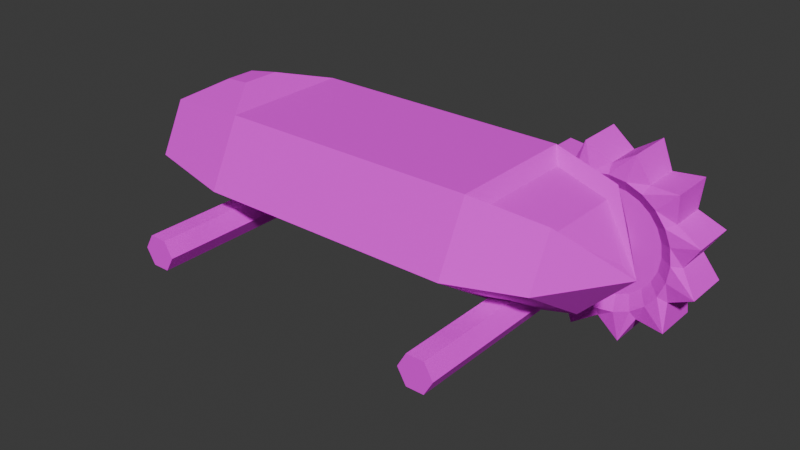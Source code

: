 # Source: bot.blend  (saved by Blender 4.1.24; exported with 4.5.12 LTS)
import bpy
from mathutils import Matrix  # noqa: F401  (used for matrix-valued properties, if any)

bpy.ops.wm.read_factory_settings(use_empty=True)
scene = bpy.context.scene
scene.name = 'Scene'

# ---- collections
col_collection = bpy.data.collections.new('Collection'); scene.collection.children.link(col_collection)

# ---- images (referenced by path relative to the original .blend; pixels are not part of the script)
import os
ASSET_DIR = os.environ.get("B2B_ASSET_DIR", "")  # directory of the original .blend (textures are referenced by path, not embedded)
HERE = os.path.dirname(os.path.abspath(__file__))  # packed textures are extracted next to this script under _unpacked/

def load_image(name, relpath, width, height, colorspace="sRGB"):
    """Load a texture the original file referenced (path relative to the .blend, or extracted next to this script)."""
    p = next((c for c in (os.path.join(HERE, relpath), os.path.join(ASSET_DIR, relpath)) if relpath and os.path.exists(c)), "")
    if p:
        img = bpy.data.images.load(p, check_existing=True)
        img.name = name
    else:  # same state as the original file: an image datablock whose file is absent (Cycles renders it pink)
        img = bpy.data.images.new(name, width, height)
        img.source = "FILE"
        img.filepath = "//" + (relpath or name)
    img.colorspace_settings.name = colorspace
    return img
img_bots_colormap_png = load_image('Bots-Colormap.png', 'Bots-Colormap.png', 1024, 1024, 'sRGB')

# ---- materials (node trees are filled in below, after node groups)
mat_material_001 = bpy.data.materials.new('Material.001')
mat_material_001.use_transparent_shadow = False

# ---- material node trees
mat_material_001.use_nodes = True; mat_material_001.node_tree.nodes.clear()
_N = mat_material_001.node_tree.nodes; _L = mat_material_001.node_tree.links
n0 = _N.new('ShaderNodeBsdfPrincipled'); n0.name = 'Principled BSDF'; n0.location = (10, 300)
n0.inputs[2].default_value = 1.0
n1 = _N.new('ShaderNodeOutputMaterial'); n1.name = 'Material Output'; n1.location = (300, 300)
n2 = _N.new('ShaderNodeTexImage'); n2.name = 'Image Texture'; n2.location = (-280, 280)
n2.image = img_bots_colormap_png
n2.interpolation = 'Cubic'
_L.new(n0.outputs[0], n1.inputs[0])
_L.new(n2.outputs[0], n0.inputs[0])
n1.is_active_output = True

# ---- world
world_world = bpy.data.worlds.new('World'); scene.world = world_world
world_world.use_nodes = True; world_world.node_tree.nodes.clear()
_N = world_world.node_tree.nodes; _L = world_world.node_tree.links
n0 = _N.new('ShaderNodeOutputWorld'); n0.name = 'World Output'; n0.location = (300, 300)
n1 = _N.new('ShaderNodeBackground'); n1.name = 'Background'; n1.location = (10, 300)
n1.inputs[0].default_value = (0.05088, 0.05088, 0.05088, 1.0)
_L.new(n1.outputs[0], n0.inputs[0])
n0.is_active_output = True
world_world.color = (0.05088, 0.05088, 0.05088)
world_world.use_sun_shadow = False
world_world.sun_shadow_jitter_overblur = 0.0

# ---- meshes
me_plane = bpy.data.meshes.new('Plane')
me_plane.from_pydata([(-1.125, 1.0, 2.036), (1.0, 1.0, 2.036), (-1.125, -1.0, 2.036), (1.0, -1.0, 2.036), (-1.125, 1.5, 1.036), (1.0, 1.5, 1.036), (-1.125, -1.5, 1.036), (1.0, -1.5, 1.036), (-1.125, -1.893e-07, 0.03636), (1.0, -1.893e-07, 0.03636), (1.25, -3.829e-08, 1.036), (0.65, 1.3, 2.276), (0.65, -1.3, 2.276), (0.65, 1.95, 0.9764), (0.65, -1.95, 0.9764), (0.65, -2.425e-07, -0.3236), (-0.65, -1.3, 2.276), (-0.65, -1.95, 0.9764), (-0.65, -2.425e-07, -0.3236), (-0.65, 1.3, 2.276), (-0.65, 1.95, 0.9764), (-1.25, -3.829e-08, 1.036), (0.8375, 3.0, -7.451e-09), (0.8375, -3.0, -7.451e-09), (0.7938, 3.0, -0.3031), (0.7937, -3.0, -0.3031), (0.7063, 3.0, -0.3031), (0.7063, -3.0, -0.3031), (0.6625, 3.0, -6.706e-08), (0.6625, -3.0, -6.706e-08), (0.7063, 3.0, 0.3031), (0.7062, -3.0, 0.3031), (0.7938, 3.0, 0.3031), (0.7937, -3.0, 0.3031), (-0.6625, 3.0, -7.451e-09), (-0.6625, -3.0, -7.451e-09), (-0.7062, 3.0, -0.3031), (-0.7063, -3.0, -0.3031), (-0.7937, 3.0, -0.3031), (-0.7937, -3.0, -0.3031), (-0.8375, 3.0, -6.706e-08), (-0.8375, -3.0, -6.706e-08), (-0.7937, 3.0, 0.3031), (-0.7938, -3.0, 0.3031), (-0.7062, 3.0, 0.3031), (-0.7063, -3.0, 0.3031), (0.702, 1.04, 2.008), (0.982, 0.8, 1.816), (0.982, -0.8, 1.816), (1.182, -1.633e-08, 1.216), (0.702, -1.04, 2.008), (-0.9619, -0.3, 2.42), (-0.9619, 0.3, 2.42), (-0.8194, -0.39, 2.492), (-0.8194, 0.39, 2.492)], [], [(3, 48, 50, 12), (19, 20, 4, 0), (12, 14, 7, 3), (14, 15, 9, 7), (13, 5, 9, 15), (5, 10, 9), (5, 1, 10), (7, 10, 3), (11, 46, 47, 1), (9, 10, 7), (20, 13, 15, 18), (17, 18, 15, 14), (16, 17, 14, 12), (1, 5, 13, 11), (19, 16, 12, 11), (19, 54, 53, 16), (2, 6, 17, 16), (6, 8, 18, 17), (4, 20, 18, 8), (11, 13, 20, 19), (6, 21, 8), (8, 21, 4), (4, 21, 0), (0, 21, 2), (6, 2, 21), (22, 23, 25, 24), (24, 25, 27, 26), (26, 27, 29, 28), (28, 29, 31, 30), (25, 23, 33, 31, 29, 27), (30, 31, 33, 32), (32, 33, 23, 22), (22, 24, 26, 28, 30, 32), (34, 35, 37, 36), (36, 37, 39, 38), (38, 39, 41, 40), (40, 41, 43, 42), (37, 35, 45, 43, 41, 39), (42, 43, 45, 44), (44, 45, 35, 34), (34, 36, 38, 40, 42, 44), (46, 50, 48, 47), (48, 49, 47), (1, 47, 49, 10), (12, 50, 46, 11), (10, 49, 48, 3), (52, 51, 53, 54), (2, 51, 52, 0), (0, 52, 54, 19), (16, 53, 51, 2)])
_uv = me_plane.uv_layers.new(name='UVMap')
_uv.uv.foreach_set('vector', [0.5439, 0.8254, 0.5439, 0.8254, 0.4839, 0.8254, 0.4839, 0.8254, 0.8054, 0.8577, 0.8054, 0.8577, 0.7754, 0.8577, 0.7754, 0.8577, 0.4819, 0.5949, 0.4819, 0.5949, 0.542, 0.5949, 0.542, 0.5949, 0.437, 0.8703, 0.437, 0.8703, 0.497, 0.8703, 0.497, 0.8703, 0.437, 0.7502, 0.497, 0.7502, 0.497, 0.8703, 0.437, 0.8703, 0.497, 0.7502, 0.497, 0.8103, 0.497, 0.8703, 0.542, 0.4749, 0.542, 0.4749, 0.542, 0.5349, 0.542, 0.5949, 0.542, 0.5349, 0.542, 0.5949, 0.4839, 0.7053, 0.4839, 0.7053, 0.5439, 0.7053, 0.5439, 0.7053, 0.497, 0.8703, 0.497, 0.8103, 0.497, 0.8703, 0.407, 0.7502, 0.437, 0.7502, 0.437, 0.8703, 0.407, 0.8703, 0.407, 0.8703, 0.407, 0.8703, 0.437, 0.8703, 0.437, 0.8703, 0.4519, 0.5949, 0.4519, 0.5949, 0.4819, 0.5949, 0.4819, 0.5949, 0.542, 0.4749, 0.542, 0.4749, 0.4819, 0.4749, 0.4819, 0.4749, 0.5008, 0.7639, 0.5008, 0.884, 0.5308, 0.884, 0.5308, 0.7639, 0.5008, 0.7639, 0.5008, 0.7639, 0.5008, 0.884, 0.5008, 0.884, 0.8145, 0.8957, 0.8145, 0.8957, 0.8445, 0.8957, 0.8445, 0.8957, 0.7813, 0.8957, 0.7813, 0.8957, 0.8113, 0.8957, 0.8113, 0.8957, 0.7813, 0.7756, 0.8113, 0.7756, 0.8113, 0.8957, 0.7813, 0.8957, 0.4819, 0.4749, 0.4819, 0.4749, 0.4519, 0.4749, 0.4519, 0.4749, 0.377, 0.8703, 0.377, 0.7502, 0.377, 0.8703, 0.377, 0.8703, 0.377, 0.7502, 0.377, 0.7502, 0.4239, 0.8303, 0.4239, 0.8303, 0.4239, 0.8303, 0.5079, 0.7854, 0.5079, 0.7854, 0.5079, 0.9054, 0.4239, 0.9504, 0.4239, 0.9504, 0.4239, 0.8303, 0.4039, 0.4916, 0.4939, 0.4916, 0.4939, 0.5216, 0.4039, 0.5216, 0.3941, 0.42, 0.4841, 0.42, 0.4841, 0.45, 0.3941, 0.45, 0.3941, 0.45, 0.4841, 0.45, 0.4841, 0.48, 0.3941, 0.48, 0.3941, 0.48, 0.4841, 0.48, 0.4841, 0.5101, 0.3941, 0.5101, 0.4324, 0.4923, 0.4324, 0.5211, 0.4074, 0.5356, 0.3825, 0.5211, 0.3825, 0.4923, 0.4074, 0.4779, 0.3941, 0.5101, 0.4841, 0.5101, 0.4841, 0.5401, 0.3941, 0.5401, 0.3941, 0.5401, 0.4841, 0.5401, 0.4841, 0.5701, 0.3941, 0.5701, 0.4325, 0.5211, 0.4574, 0.5356, 0.4824, 0.5211, 0.4824, 0.4923, 0.4574, 0.4779, 0.4325, 0.4923, 0.4843, 0.39, 0.5743, 0.39, 0.5743, 0.42, 0.4843, 0.42, 0.4843, 0.42, 0.5743, 0.42, 0.5743, 0.45, 0.4843, 0.45, 0.4843, 0.45, 0.5743, 0.45, 0.5743, 0.48, 0.4843, 0.48, 0.4843, 0.48, 0.5743, 0.48, 0.5743, 0.5101, 0.4843, 0.5101, 0.5324, 0.4923, 0.5324, 0.5211, 0.5074, 0.5356, 0.4825, 0.5211, 0.4825, 0.4923, 0.5074, 0.4779, 0.4843, 0.5101, 0.5743, 0.5101, 0.5743, 0.5401, 0.4843, 0.5401, 0.4843, 0.5401, 0.5743, 0.5401, 0.5743, 0.5701, 0.4843, 0.5701, 0.5325, 0.5211, 0.5574, 0.5356, 0.5824, 0.5211, 0.5824, 0.4923, 0.5574, 0.4779, 0.5325, 0.4923, 0.1426, 0.7516, 0.1426, 0.8717, 0.2026, 0.8717, 0.2026, 0.7516, 0.2026, 0.8717, 0.2026, 0.8117, 0.2026, 0.7516, 0.5439, 0.7053, 0.5439, 0.7053, 0.5439, 0.7653, 0.5439, 0.7653, 0.4839, 0.8254, 0.4839, 0.8254, 0.4839, 0.7053, 0.4839, 0.7053, 0.5439, 0.7653, 0.5439, 0.7653, 0.5439, 0.8254, 0.5439, 0.8254, 0.1015, 0.7502, 0.1015, 0.9755, 0.2515, 0.9755, 0.2515, 0.7502, 0.5079, 0.9054, 0.5079, 0.9054, 0.5079, 0.7854, 0.5079, 0.7854, 0.8106, 0.7698, 0.8106, 0.7698, 0.8406, 0.7698, 0.8406, 0.7698, 0.8406, 0.8898, 0.8406, 0.8898, 0.8106, 0.8898, 0.8106, 0.8898])
me_plane.materials.append(mat_material_001)
me_plane.update()
me_cylinder_001 = bpy.data.meshes.new('Cylinder.001')
me_cylinder_001.from_pydata([(9.537e-08, 1.6, -0.4), (9.537e-08, 1.6, 0.4), (0.5176, 1.932, -0.5), (0.5176, 1.932, 0.5), (0.8, 1.386, -0.4), (0.8, 1.386, 0.4), (1.414, 1.414, -0.5), (1.414, 1.414, 0.5), (1.386, 0.8, -0.4), (1.386, 0.8, 0.4), (1.932, 0.5176, -0.5), (1.932, 0.5176, 0.5), (1.6, -1.987e-09, -0.4), (1.6, -1.987e-09, 0.4), (1.932, -0.5176, -0.5), (1.932, -0.5176, 0.5), (1.386, -0.8, -0.4), (1.386, -0.8, 0.4), (1.414, -1.414, -0.5), (1.414, -1.414, 0.5), (0.8, -1.386, -0.4), (0.8, -1.386, 0.4), (0.5176, -1.932, -0.5), (0.5176, -1.932, 0.5), (9.537e-08, -1.6, -0.4), (9.537e-08, -1.6, 0.4), (-0.5176, -1.932, -0.5), (-0.5176, -1.932, 0.5), (-0.8, -1.386, -0.4), (-0.8, -1.386, 0.4), (-1.414, -1.414, -0.5), (-1.414, -1.414, 0.5), (-1.386, -0.8, -0.4), (-1.386, -0.8, 0.4), (-1.932, -0.5176, -0.5), (-1.932, -0.5176, 0.5), (-1.6, -1.987e-09, -0.4), (-1.6, -1.987e-09, 0.4), (-1.932, 0.5176, -0.5), (-1.932, 0.5176, 0.5), (-1.386, 0.8, -0.4), (-1.386, 0.8, 0.4), (-1.414, 1.414, -0.5), (-1.414, 1.414, 0.5), (-0.8, 1.386, -0.4), (-0.8, 1.386, 0.4), (-0.5176, 1.932, -0.5), (-0.5176, 1.932, 0.5), (0.0, 1.4, -0.5), (0.3623, 1.352, -0.5), (0.7, 1.212, -0.5), (0.9899, 0.9899, -0.5), (1.212, 0.7, -0.5), (1.352, 0.3623, -0.5), (1.4, -1.699e-08, -0.5), (1.352, -0.3623, -0.5), (1.212, -0.7, -0.5), (0.9899, -0.9899, -0.5), (0.7, -1.212, -0.5), (0.3623, -1.352, -0.5), (0.0, -1.4, -0.5), (-0.3623, -1.352, -0.5), (-0.7, -1.212, -0.5), (-0.9899, -0.9899, -0.5), (-1.212, -0.7, -0.5), (-1.352, -0.3623, -0.5), (-1.4, -1.699e-08, -0.5), (-1.352, 0.3623, -0.5), (-1.212, 0.7, -0.5), (-0.9899, 0.9899, -0.5), (-0.7, 1.212, -0.5), (-0.3623, 1.352, -0.5), (0.0, 1.12, -0.3), (0.2899, 1.082, -0.3), (0.56, 0.9699, -0.3), (0.792, 0.792, -0.3), (0.9699, 0.56, -0.3), (1.082, 0.2899, -0.3), (1.12, -1.121e-08, -0.3), (1.082, -0.2899, -0.3), (0.9699, -0.56, -0.3), (0.792, -0.792, -0.3), (0.56, -0.9699, -0.3), (0.2899, -1.082, -0.3), (0.0, -1.12, -0.3), (-0.2899, -1.082, -0.3), (-0.56, -0.9699, -0.3), (-0.792, -0.792, -0.3), (-0.9699, -0.56, -0.3), (-1.082, -0.2899, -0.3), (-1.12, -1.121e-08, -0.3), (-1.082, 0.2899, -0.3), (-0.9699, 0.56, -0.3), (-0.792, 0.792, -0.3), (-0.56, 0.9699, -0.3), (-0.2899, 1.082, -0.3), (0.3623, 1.352, 0.5), (0.0, 1.4, 0.5), (0.7, 1.212, 0.5), (0.9899, 0.9899, 0.5), (1.212, 0.7, 0.5), (1.352, 0.3623, 0.5), (1.4, -3.874e-09, 0.5), (1.352, -0.3623, 0.5), (1.212, -0.7, 0.5), (0.9899, -0.9899, 0.5), (0.7, -1.212, 0.5), (0.3623, -1.352, 0.5), (0.0, -1.4, 0.5), (-0.3623, -1.352, 0.5), (-0.7, -1.212, 0.5), (-0.9899, -0.9899, 0.5), (-1.212, -0.7, 0.5), (-1.352, -0.3623, 0.5), (-1.4, -3.874e-09, 0.5), (-1.352, 0.3623, 0.5), (-1.212, 0.7, 0.5), (-0.9899, 0.9899, 0.5), (-0.7, 1.212, 0.5), (-0.3623, 1.352, 0.5), (0.2899, 1.082, 0.3), (0.0, 1.12, 0.3), (0.56, 0.9699, 0.3), (0.792, 0.792, 0.3), (0.9699, 0.56, 0.3), (1.082, 0.2899, 0.3), (1.12, -4.766e-10, 0.3), (1.082, -0.2899, 0.3), (0.9699, -0.56, 0.3), (0.792, -0.792, 0.3), (0.56, -0.9699, 0.3), (0.2899, -1.082, 0.3), (0.0, -1.12, 0.3), (-0.2899, -1.082, 0.3), (-0.56, -0.9699, 0.3), (-0.792, -0.792, 0.3), (-0.9699, -0.56, 0.3), (-1.082, -0.2899, 0.3), (-1.12, -4.766e-10, 0.3), (-1.082, 0.2899, 0.3), (-0.9699, 0.56, 0.3), (-0.792, 0.792, 0.3), (-0.56, 0.9699, 0.3), (-0.2899, 1.082, 0.3)], [], [(0, 1, 3, 2), (2, 3, 5, 4), (4, 5, 7, 6), (6, 7, 9, 8), (8, 9, 11, 10), (10, 11, 13, 12), (12, 13, 15, 14), (14, 15, 17, 16), (16, 17, 19, 18), (18, 19, 21, 20), (20, 21, 23, 22), (22, 23, 25, 24), (24, 25, 27, 26), (26, 27, 29, 28), (28, 29, 31, 30), (30, 31, 33, 32), (32, 33, 35, 34), (34, 35, 37, 36), (36, 37, 39, 38), (38, 39, 41, 40), (40, 41, 43, 42), (42, 43, 45, 44), (11, 9, 100, 101), (44, 45, 47, 46), (46, 47, 1, 0), (4, 6, 51, 50), (49, 50, 74, 73), (14, 16, 56, 55), (24, 26, 61, 60), (0, 2, 49, 48), (34, 36, 66, 65), (44, 46, 71, 70), (10, 12, 54, 53), (20, 22, 59, 58), (30, 32, 64, 63), (40, 42, 69, 68), (6, 8, 52, 51), (16, 18, 57, 56), (26, 28, 62, 61), (36, 38, 67, 66), (46, 0, 48, 71), (2, 4, 50, 49), (12, 14, 55, 54), (22, 24, 60, 59), (32, 34, 65, 64), (42, 44, 70, 69), (8, 10, 53, 52), (18, 20, 58, 57), (28, 30, 63, 62), (38, 40, 68, 67), (72, 73, 74, 75, 76, 77, 78, 79, 80, 81, 82, 83, 84, 85, 86, 87, 88, 89, 90, 91, 92, 93, 94, 95), (64, 65, 89, 88), (57, 58, 82, 81), (50, 51, 75, 74), (65, 66, 90, 89), (58, 59, 83, 82), (51, 52, 76, 75), (66, 67, 91, 90), (59, 60, 84, 83), (52, 53, 77, 76), (67, 68, 92, 91), (60, 61, 85, 84), (53, 54, 78, 77), (68, 69, 93, 92), (61, 62, 86, 85), (54, 55, 79, 78), (69, 70, 94, 93), (62, 63, 87, 86), (55, 56, 80, 79), (70, 71, 95, 94), (48, 49, 73, 72), (63, 64, 88, 87), (56, 57, 81, 80), (71, 48, 72, 95), (113, 112, 136, 137), (21, 19, 105, 106), (31, 29, 110, 111), (41, 39, 115, 116), (7, 5, 98, 99), (17, 15, 103, 104), (3, 1, 97, 96), (27, 25, 108, 109), (37, 35, 113, 114), (47, 45, 118, 119), (13, 11, 101, 102), (23, 21, 106, 107), (33, 31, 111, 112), (43, 41, 116, 117), (9, 7, 99, 100), (19, 17, 104, 105), (29, 27, 109, 110), (39, 37, 114, 115), (1, 47, 119, 97), (5, 3, 96, 98), (15, 13, 102, 103), (25, 23, 107, 108), (35, 33, 112, 113), (45, 43, 117, 118), (120, 121, 143, 142, 141, 140, 139, 138, 137, 136, 135, 134, 133, 132, 131, 130, 129, 128, 127, 126, 125, 124, 123, 122), (106, 105, 129, 130), (99, 98, 122, 123), (114, 113, 137, 138), (107, 106, 130, 131), (100, 99, 123, 124), (115, 114, 138, 139), (108, 107, 131, 132), (101, 100, 124, 125), (116, 115, 139, 140), (109, 108, 132, 133), (102, 101, 125, 126), (117, 116, 140, 141), (110, 109, 133, 134), (103, 102, 126, 127), (118, 117, 141, 142), (111, 110, 134, 135), (104, 103, 127, 128), (119, 118, 142, 143), (96, 97, 121, 120), (112, 111, 135, 136), (105, 104, 128, 129), (97, 119, 143, 121), (98, 96, 120, 122)])
_uv = me_cylinder_001.uv_layers.new(name='UVMap')
_uv.uv.foreach_set('vector', [0.5883, 0.4871, 0.5883, 0.5871, 0.5799, 0.5871, 0.5799, 0.4871, 0.5799, 0.4871, 0.5799, 0.5871, 0.5716, 0.5871, 0.5716, 0.4871, 0.5716, 0.4871, 0.5716, 0.5871, 0.5633, 0.5871, 0.5633, 0.4871, 0.5633, 0.4871, 0.5633, 0.5871, 0.5549, 0.5871, 0.5549, 0.4871, 0.5549, 0.4871, 0.5549, 0.5871, 0.5466, 0.5871, 0.5466, 0.4871, 0.5466, 0.4871, 0.5466, 0.5871, 0.5383, 0.5871, 0.5383, 0.4871, 0.5383, 0.4871, 0.5383, 0.5871, 0.5299, 0.5871, 0.5299, 0.4871, 0.5299, 0.4871, 0.5299, 0.5871, 0.5216, 0.5871, 0.5216, 0.4871, 0.5216, 0.4871, 0.5216, 0.5871, 0.5133, 0.5871, 0.5133, 0.4871, 0.5133, 0.4871, 0.5133, 0.5871, 0.5049, 0.5871, 0.5049, 0.4871, 0.5049, 0.4871, 0.5049, 0.5871, 0.4966, 0.5871, 0.4966, 0.4871, 0.4966, 0.4871, 0.4966, 0.5871, 0.4883, 0.5871, 0.4883, 0.4871, 0.4883, 0.4871, 0.4883, 0.5871, 0.4799, 0.5871, 0.4799, 0.4871, 0.4799, 0.4871, 0.4799, 0.5871, 0.4716, 0.5871, 0.4716, 0.4871, 0.4716, 0.4871, 0.4716, 0.5871, 0.4633, 0.5871, 0.4633, 0.4871, 0.4633, 0.4871, 0.4633, 0.5871, 0.4549, 0.5871, 0.4549, 0.4871, 0.4549, 0.4871, 0.4549, 0.5871, 0.4466, 0.5871, 0.4466, 0.4871, 0.4466, 0.4871, 0.4466, 0.5871, 0.4383, 0.5871, 0.4383, 0.4871, 0.4383, 0.4871, 0.4383, 0.5871, 0.4299, 0.5871, 0.4299, 0.4871, 0.4299, 0.4871, 0.4299, 0.5871, 0.4216, 0.5871, 0.4216, 0.4871, 0.4216, 0.4871, 0.4216, 0.5871, 0.4133, 0.5871, 0.4133, 0.4871, 0.4133, 0.4871, 0.4133, 0.5871, 0.4049, 0.5871, 0.4049, 0.4871, 0.5466, 0.5871, 0.5549, 0.5871, 0.5549, 0.5871, 0.5466, 0.5871, 0.4049, 0.4871, 0.4049, 0.5871, 0.3966, 0.5871, 0.3966, 0.4871, 0.3966, 0.4871, 0.3966, 0.5871, 0.3883, 0.5871, 0.3883, 0.4871, 0.5716, 0.4871, 0.5633, 0.4871, 0.5633, 0.4871, 0.5716, 0.4871, 0.5799, 0.4871, 0.5716, 0.4871, 0.5716, 0.4871, 0.5799, 0.4871, 0.5299, 0.4871, 0.5216, 0.4871, 0.5216, 0.4871, 0.5299, 0.4871, 0.4883, 0.4871, 0.4799, 0.4871, 0.4799, 0.4871, 0.4883, 0.4871, 0.5883, 0.4871, 0.5799, 0.4871, 0.5799, 0.4871, 0.5883, 0.4871, 0.4466, 0.4871, 0.4383, 0.4871, 0.4383, 0.4871, 0.4466, 0.4871, 0.4049, 0.4871, 0.3966, 0.4871, 0.3966, 0.4871, 0.4049, 0.4871, 0.5466, 0.4871, 0.5383, 0.4871, 0.5383, 0.4871, 0.5466, 0.4871, 0.5049, 0.4871, 0.4966, 0.4871, 0.4966, 0.4871, 0.5049, 0.4871, 0.4633, 0.4871, 0.4549, 0.4871, 0.4549, 0.4871, 0.4633, 0.4871, 0.4216, 0.4871, 0.4133, 0.4871, 0.4133, 0.4871, 0.4216, 0.4871, 0.5633, 0.4871, 0.5549, 0.4871, 0.5549, 0.4871, 0.5633, 0.4871, 0.5216, 0.4871, 0.5133, 0.4871, 0.5133, 0.4871, 0.5216, 0.4871, 0.4799, 0.4871, 0.4716, 0.4871, 0.4716, 0.4871, 0.4799, 0.4871, 0.4383, 0.4871, 0.4299, 0.4871, 0.4299, 0.4871, 0.4383, 0.4871, 0.3966, 0.4871, 0.3883, 0.4871, 0.3883, 0.4871, 0.3966, 0.4871, 0.5799, 0.4871, 0.5716, 0.4871, 0.5716, 0.4871, 0.5799, 0.4871, 0.5383, 0.4871, 0.5299, 0.4871, 0.5299, 0.4871, 0.5383, 0.4871, 0.4966, 0.4871, 0.4883, 0.4871, 0.4883, 0.4871, 0.4966, 0.4871, 0.4549, 0.4871, 0.4466, 0.4871, 0.4466, 0.4871, 0.4549, 0.4871, 0.4133, 0.4871, 0.4049, 0.4871, 0.4049, 0.4871, 0.4133, 0.4871, 0.5549, 0.4871, 0.5466, 0.4871, 0.5466, 0.4871, 0.5549, 0.4871, 0.5133, 0.4871, 0.5049, 0.4871, 0.5049, 0.4871, 0.5133, 0.4871, 0.4716, 0.4871, 0.4633, 0.4871, 0.4633, 0.4871, 0.4716, 0.4871, 0.4299, 0.4871, 0.4216, 0.4871, 0.4216, 0.4871, 0.4299, 0.4871, 0.1582, 0.5901, 0.183, 0.5869, 0.2062, 0.5773, 0.2261, 0.562, 0.2413, 0.5421, 0.2509, 0.519, 0.2542, 0.4941, 0.2509, 0.4693, 0.2413, 0.4461, 0.2261, 0.4263, 0.2062, 0.411, 0.183, 0.4014, 0.1582, 0.3981, 0.1334, 0.4014, 0.1102, 0.411, 0.09032, 0.4263, 0.07506, 0.4461, 0.06547, 0.4693, 0.0622, 0.4941, 0.06547, 0.519, 0.07506, 0.5421, 0.09032, 0.562, 0.1102, 0.5773, 0.1334, 0.5869, 0.4549, 0.4871, 0.4466, 0.4871, 0.4466, 0.4871, 0.4549, 0.4871, 0.5133, 0.4871, 0.5049, 0.4871, 0.5049, 0.4871, 0.5133, 0.4871, 0.5716, 0.4871, 0.5633, 0.4871, 0.5633, 0.4871, 0.5716, 0.4871, 0.4466, 0.4871, 0.4383, 0.4871, 0.4383, 0.4871, 0.4466, 0.4871, 0.5049, 0.4871, 0.4966, 0.4871, 0.4966, 0.4871, 0.5049, 0.4871, 0.5633, 0.4871, 0.5549, 0.4871, 0.5549, 0.4871, 0.5633, 0.4871, 0.4383, 0.4871, 0.4299, 0.4871, 0.4299, 0.4871, 0.4383, 0.4871, 0.4966, 0.4871, 0.4883, 0.4871, 0.4883, 0.4871, 0.4966, 0.4871, 0.5549, 0.4871, 0.5466, 0.4871, 0.5466, 0.4871, 0.5549, 0.4871, 0.4299, 0.4871, 0.4216, 0.4871, 0.4216, 0.4871, 0.4299, 0.4871, 0.4883, 0.4871, 0.4799, 0.4871, 0.4799, 0.4871, 0.4883, 0.4871, 0.5466, 0.4871, 0.5383, 0.4871, 0.5383, 0.4871, 0.5466, 0.4871, 0.4216, 0.4871, 0.4133, 0.4871, 0.4133, 0.4871, 0.4216, 0.4871, 0.4799, 0.4871, 0.4716, 0.4871, 0.4716, 0.4871, 0.4799, 0.4871, 0.5383, 0.4871, 0.5299, 0.4871, 0.5299, 0.4871, 0.5383, 0.4871, 0.4133, 0.4871, 0.4049, 0.4871, 0.4049, 0.4871, 0.4133, 0.4871, 0.4716, 0.4871, 0.4633, 0.4871, 0.4633, 0.4871, 0.4716, 0.4871, 0.5299, 0.4871, 0.5216, 0.4871, 0.5216, 0.4871, 0.5299, 0.4871, 0.4049, 0.4871, 0.3966, 0.4871, 0.3966, 0.4871, 0.4049, 0.4871, 0.5883, 0.4871, 0.5799, 0.4871, 0.5799, 0.4871, 0.5883, 0.4871, 0.4633, 0.4871, 0.4549, 0.4871, 0.4549, 0.4871, 0.4633, 0.4871, 0.5216, 0.4871, 0.5133, 0.4871, 0.5133, 0.4871, 0.5216, 0.4871, 0.3966, 0.4871, 0.3883, 0.4871, 0.3883, 0.4871, 0.3966, 0.4871, 0.4466, 0.5871, 0.4549, 0.5871, 0.4549, 0.5871, 0.4466, 0.5871, 0.5049, 0.5871, 0.5133, 0.5871, 0.5133, 0.5871, 0.5049, 0.5871, 0.4633, 0.5871, 0.4716, 0.5871, 0.4716, 0.5871, 0.4633, 0.5871, 0.4216, 0.5871, 0.4299, 0.5871, 0.4299, 0.5871, 0.4216, 0.5871, 0.5633, 0.5871, 0.5716, 0.5871, 0.5716, 0.5871, 0.5633, 0.5871, 0.5216, 0.5871, 0.5299, 0.5871, 0.5299, 0.5871, 0.5216, 0.5871, 0.5799, 0.5871, 0.5883, 0.5871, 0.5883, 0.5871, 0.5799, 0.5871, 0.4799, 0.5871, 0.4883, 0.5871, 0.4883, 0.5871, 0.4799, 0.5871, 0.4383, 0.5871, 0.4466, 0.5871, 0.4466, 0.5871, 0.4383, 0.5871, 0.3966, 0.5871, 0.4049, 0.5871, 0.4049, 0.5871, 0.3966, 0.5871, 0.5383, 0.5871, 0.5466, 0.5871, 0.5466, 0.5871, 0.5383, 0.5871, 0.4966, 0.5871, 0.5049, 0.5871, 0.5049, 0.5871, 0.4966, 0.5871, 0.4549, 0.5871, 0.4633, 0.5871, 0.4633, 0.5871, 0.4549, 0.5871, 0.4133, 0.5871, 0.4216, 0.5871, 0.4216, 0.5871, 0.4133, 0.5871, 0.5549, 0.5871, 0.5633, 0.5871, 0.5633, 0.5871, 0.5549, 0.5871, 0.5133, 0.5871, 0.5216, 0.5871, 0.5216, 0.5871, 0.5133, 0.5871, 0.4716, 0.5871, 0.4799, 0.5871, 0.4799, 0.5871, 0.4716, 0.5871, 0.4299, 0.5871, 0.4383, 0.5871, 0.4383, 0.5871, 0.4299, 0.5871, 0.3883, 0.5871, 0.3966, 0.5871, 0.3966, 0.5871, 0.3883, 0.5871, 0.5716, 0.5871, 0.5799, 0.5871, 0.5799, 0.5871, 0.5716, 0.5871, 0.5299, 0.5871, 0.5383, 0.5871, 0.5383, 0.5871, 0.5299, 0.5871, 0.4883, 0.5871, 0.4966, 0.5871, 0.4966, 0.5871, 0.4883, 0.5871, 0.4466, 0.5871, 0.4549, 0.5871, 0.4549, 0.5871, 0.4466, 0.5871, 0.4049, 0.5871, 0.4133, 0.5871, 0.4133, 0.5871, 0.4049, 0.5871, 0.183, 0.5869, 0.1582, 0.5901, 0.1334, 0.5869, 0.1102, 0.5773, 0.09032, 0.562, 0.07506, 0.5421, 0.06547, 0.519, 0.0622, 0.4941, 0.06547, 0.4693, 0.07506, 0.4461, 0.09032, 0.4263, 0.1102, 0.411, 0.1334, 0.4014, 0.1582, 0.3981, 0.183, 0.4014, 0.2062, 0.411, 0.2261, 0.4263, 0.2413, 0.4461, 0.2509, 0.4693, 0.2542, 0.4941, 0.2509, 0.519, 0.2413, 0.5421, 0.2261, 0.562, 0.2062, 0.5773, 0.5049, 0.5871, 0.5133, 0.5871, 0.5133, 0.5871, 0.5049, 0.5871, 0.5633, 0.5871, 0.5716, 0.5871, 0.5716, 0.5871, 0.5633, 0.5871, 0.4383, 0.5871, 0.4466, 0.5871, 0.4466, 0.5871, 0.4383, 0.5871, 0.4966, 0.5871, 0.5049, 0.5871, 0.5049, 0.5871, 0.4966, 0.5871, 0.5549, 0.5871, 0.5633, 0.5871, 0.5633, 0.5871, 0.5549, 0.5871, 0.4299, 0.5871, 0.4383, 0.5871, 0.4383, 0.5871, 0.4299, 0.5871, 0.4883, 0.5871, 0.4966, 0.5871, 0.4966, 0.5871, 0.4883, 0.5871, 0.5466, 0.5871, 0.5549, 0.5871, 0.5549, 0.5871, 0.5466, 0.5871, 0.4216, 0.5871, 0.4299, 0.5871, 0.4299, 0.5871, 0.4216, 0.5871, 0.4799, 0.5871, 0.4883, 0.5871, 0.4883, 0.5871, 0.4799, 0.5871, 0.5383, 0.5871, 0.5466, 0.5871, 0.5466, 0.5871, 0.5383, 0.5871, 0.4133, 0.5871, 0.4216, 0.5871, 0.4216, 0.5871, 0.4133, 0.5871, 0.4716, 0.5871, 0.4799, 0.5871, 0.4799, 0.5871, 0.4716, 0.5871, 0.5299, 0.5871, 0.5383, 0.5871, 0.5383, 0.5871, 0.5299, 0.5871, 0.4049, 0.5871, 0.4133, 0.5871, 0.4133, 0.5871, 0.4049, 0.5871, 0.4633, 0.5871, 0.4716, 0.5871, 0.4716, 0.5871, 0.4633, 0.5871, 0.5216, 0.5871, 0.5299, 0.5871, 0.5299, 0.5871, 0.5216, 0.5871, 0.3966, 0.5871, 0.4049, 0.5871, 0.4049, 0.5871, 0.3966, 0.5871, 0.5799, 0.5871, 0.5883, 0.5871, 0.5883, 0.5871, 0.5799, 0.5871, 0.4549, 0.5871, 0.4633, 0.5871, 0.4633, 0.5871, 0.4549, 0.5871, 0.5133, 0.5871, 0.5216, 0.5871, 0.5216, 0.5871, 0.5133, 0.5871, 0.3883, 0.5871, 0.3966, 0.5871, 0.3966, 0.5871, 0.3883, 0.5871, 0.5716, 0.5871, 0.5799, 0.5871, 0.5799, 0.5871, 0.5716, 0.5871])
me_cylinder_001.materials.append(mat_material_001)
me_cylinder_001.update()

# ---- objects
ob_plane = bpy.data.objects.new('Plane', me_plane)
ob_cylinder = bpy.data.objects.new('Cylinder', me_cylinder_001)

# ---- transforms, parenting, visibility, modifiers, constraints
ob_plane.location = (0.0, 0.0, 0.0)
ob_plane.scale = (4.0, 1.0, 1.0)
ob_cylinder.location = (3.0, 3.0, 0.0)
ob_cylinder.rotation_euler = (1.571, 0.0, 0.0)

# ---- collection membership
col_collection.objects.link(ob_plane)
col_collection.objects.link(ob_cylinder)

# ---- scene / render settings (as saved in the file)
scene.frame_start = 1; scene.frame_end = 250; scene.frame_set(162)
scene.render.engine = 'BLENDER_EEVEE_NEXT'
scene.cycles.sampling_pattern = 'TABULATED_SOBOL'
scene.eevee.ray_tracing_options.trace_max_roughness = 0.0
bpy.context.view_layer.update()

# ---- added for rendering (the .blend has no active camera and no usable light): camera, sun
cam_auto = bpy.data.cameras.new('AutoCamera')
cam_auto.lens = 50.0
cam_auto.sensor_width = 36.0
cam_auto.clip_end = 1000.0
ob_auto_camera = bpy.data.objects.new('AutoCamera', cam_auto)
scene.collection.objects.link(ob_auto_camera)
ob_auto_camera.location = (11.7695, -13.8734, 9.69548)
ob_auto_camera.rotation_euler = (1.09748, -7.21219e-08, 0.694738)
scene.camera = ob_auto_camera
light_auto_sun = bpy.data.lights.new('AutoSun', 'SUN')
light_auto_sun.energy = 3.0
light_auto_sun.angle = 0.0523599
ob_auto_sun = bpy.data.objects.new('AutoSun', light_auto_sun)
scene.collection.objects.link(ob_auto_sun)
ob_auto_sun.rotation_euler = (0.872665, 0.174533, 0.523599)
bpy.context.view_layer.update()
